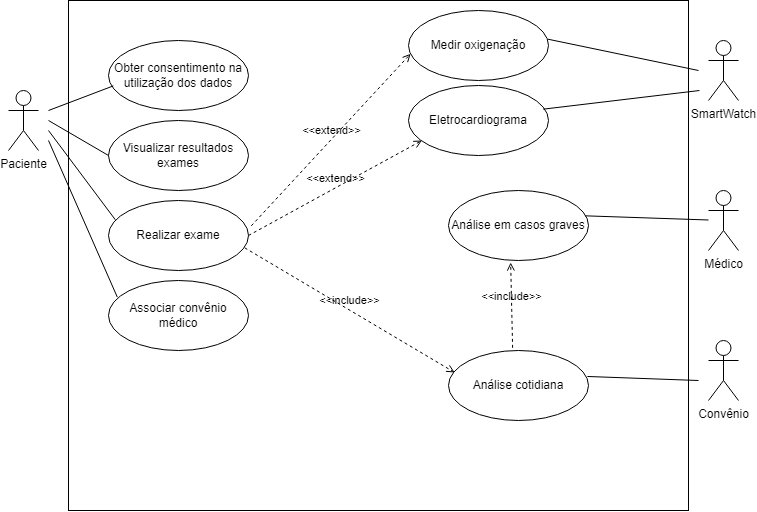

The diagram above was exported from draw.io. Its source (the exported page's mxGraphModel, read from the mxfile embedded in the PNG):
<mxGraphModel dx="873" dy="478" grid="1" gridSize="10" guides="1" tooltips="1" connect="1" arrows="1" fold="1" page="1" pageScale="1" pageWidth="827" pageHeight="1169" math="0" shadow="0">
  <root>
    <mxCell id="0" />
    <mxCell id="1" parent="0" />
    <mxCell id="T2MEmUB-2scd1BDm0A1Y-1" value="" style="rounded=0;whiteSpace=wrap;html=1;" vertex="1" parent="1">
      <mxGeometry x="100" y="20" width="620" height="510" as="geometry" />
    </mxCell>
    <object label="Paciente" Paciente="" id="T2MEmUB-2scd1BDm0A1Y-2">
      <mxCell style="shape=umlActor;verticalLabelPosition=bottom;verticalAlign=top;html=1;" vertex="1" parent="1">
        <mxGeometry x="40" y="110" width="30" height="60" as="geometry" />
      </mxCell>
    </object>
    <mxCell id="T2MEmUB-2scd1BDm0A1Y-3" value="Convênio" style="shape=umlActor;verticalLabelPosition=bottom;verticalAlign=top;html=1;" vertex="1" parent="1">
      <mxGeometry x="740" y="360" width="30" height="60" as="geometry" />
    </mxCell>
    <mxCell id="T2MEmUB-2scd1BDm0A1Y-4" value="SmartWatch" style="shape=umlActor;verticalLabelPosition=bottom;verticalAlign=top;html=1;" vertex="1" parent="1">
      <mxGeometry x="740" y="60" width="30" height="60" as="geometry" />
    </mxCell>
    <mxCell id="T2MEmUB-2scd1BDm0A1Y-16" value="Médico" style="shape=umlActor;verticalLabelPosition=bottom;verticalAlign=top;html=1;" vertex="1" parent="1">
      <mxGeometry x="740" y="210" width="30" height="60" as="geometry" />
    </mxCell>
    <mxCell id="T2MEmUB-2scd1BDm0A1Y-19" value="Obter consentimento na utilização dos dados" style="ellipse;whiteSpace=wrap;html=1;" vertex="1" parent="1">
      <mxGeometry x="140" y="60" width="140" height="70" as="geometry" />
    </mxCell>
    <mxCell id="T2MEmUB-2scd1BDm0A1Y-21" value="" style="endArrow=none;html=1;rounded=0;entryX=0.035;entryY=0.648;entryDx=0;entryDy=0;entryPerimeter=0;" edge="1" parent="1" target="T2MEmUB-2scd1BDm0A1Y-19">
      <mxGeometry width="50" height="50" relative="1" as="geometry">
        <mxPoint x="80" y="130" as="sourcePoint" />
        <mxPoint x="150" y="120" as="targetPoint" />
      </mxGeometry>
    </mxCell>
    <mxCell id="T2MEmUB-2scd1BDm0A1Y-23" value="Visualizar resultados exames" style="ellipse;whiteSpace=wrap;html=1;" vertex="1" parent="1">
      <mxGeometry x="140" y="140" width="140" height="70" as="geometry" />
    </mxCell>
    <mxCell id="T2MEmUB-2scd1BDm0A1Y-24" value="" style="endArrow=none;html=1;rounded=0;entryX=0;entryY=0.5;entryDx=0;entryDy=0;" edge="1" parent="1" target="T2MEmUB-2scd1BDm0A1Y-23">
      <mxGeometry width="50" height="50" relative="1" as="geometry">
        <mxPoint x="80" y="140" as="sourcePoint" />
        <mxPoint x="145" y="170" as="targetPoint" />
      </mxGeometry>
    </mxCell>
    <mxCell id="T2MEmUB-2scd1BDm0A1Y-25" value="Associar convênio médico" style="ellipse;whiteSpace=wrap;html=1;" vertex="1" parent="1">
      <mxGeometry x="140" y="300" width="140" height="70" as="geometry" />
    </mxCell>
    <mxCell id="T2MEmUB-2scd1BDm0A1Y-26" value="" style="endArrow=none;html=1;rounded=0;entryX=0.063;entryY=0.238;entryDx=0;entryDy=0;entryPerimeter=0;" edge="1" parent="1" target="T2MEmUB-2scd1BDm0A1Y-25">
      <mxGeometry width="50" height="50" relative="1" as="geometry">
        <mxPoint x="80" y="160" as="sourcePoint" />
        <mxPoint x="140" y="305" as="targetPoint" />
      </mxGeometry>
    </mxCell>
    <mxCell id="T2MEmUB-2scd1BDm0A1Y-27" value="Realizar exame" style="ellipse;whiteSpace=wrap;html=1;" vertex="1" parent="1">
      <mxGeometry x="140" y="220" width="140" height="70" as="geometry" />
    </mxCell>
    <mxCell id="T2MEmUB-2scd1BDm0A1Y-28" value="" style="endArrow=none;html=1;rounded=0;entryX=0.049;entryY=0.276;entryDx=0;entryDy=0;entryPerimeter=0;" edge="1" parent="1" target="T2MEmUB-2scd1BDm0A1Y-27">
      <mxGeometry width="50" height="50" relative="1" as="geometry">
        <mxPoint x="80" y="150" as="sourcePoint" />
        <mxPoint x="140" y="185" as="targetPoint" />
      </mxGeometry>
    </mxCell>
    <mxCell id="T2MEmUB-2scd1BDm0A1Y-29" value="Medir oxigenação" style="ellipse;whiteSpace=wrap;html=1;" vertex="1" parent="1">
      <mxGeometry x="440" y="30" width="140" height="70" as="geometry" />
    </mxCell>
    <mxCell id="T2MEmUB-2scd1BDm0A1Y-30" value="" style="endArrow=none;html=1;rounded=0;exitX=0.996;exitY=0.41;exitDx=0;exitDy=0;exitPerimeter=0;" edge="1" parent="1" source="T2MEmUB-2scd1BDm0A1Y-29">
      <mxGeometry width="50" height="50" relative="1" as="geometry">
        <mxPoint x="590" y="60" as="sourcePoint" />
        <mxPoint x="730" y="90" as="targetPoint" />
      </mxGeometry>
    </mxCell>
    <mxCell id="T2MEmUB-2scd1BDm0A1Y-31" value="Eletrocardiograma" style="ellipse;whiteSpace=wrap;html=1;" vertex="1" parent="1">
      <mxGeometry x="440" y="105" width="140" height="70" as="geometry" />
    </mxCell>
    <mxCell id="T2MEmUB-2scd1BDm0A1Y-32" value="" style="endArrow=none;html=1;rounded=0;exitX=0.963;exitY=0.338;exitDx=0;exitDy=0;exitPerimeter=0;" edge="1" parent="1" source="T2MEmUB-2scd1BDm0A1Y-31">
      <mxGeometry width="50" height="50" relative="1" as="geometry">
        <mxPoint x="580" y="110" as="sourcePoint" />
        <mxPoint x="731" y="110" as="targetPoint" />
      </mxGeometry>
    </mxCell>
    <mxCell id="T2MEmUB-2scd1BDm0A1Y-39" value="Análise cotidiana" style="ellipse;whiteSpace=wrap;html=1;" vertex="1" parent="1">
      <mxGeometry x="480" y="370" width="140" height="70" as="geometry" />
    </mxCell>
    <mxCell id="T2MEmUB-2scd1BDm0A1Y-40" value="Análise em casos graves" style="ellipse;whiteSpace=wrap;html=1;" vertex="1" parent="1">
      <mxGeometry x="480" y="210" width="140" height="70" as="geometry" />
    </mxCell>
    <mxCell id="T2MEmUB-2scd1BDm0A1Y-43" value="" style="endArrow=none;html=1;rounded=0;exitX=0.977;exitY=0.362;exitDx=0;exitDy=0;exitPerimeter=0;" edge="1" parent="1" source="T2MEmUB-2scd1BDm0A1Y-40" target="T2MEmUB-2scd1BDm0A1Y-16">
      <mxGeometry width="50" height="50" relative="1" as="geometry">
        <mxPoint x="640" y="250" as="sourcePoint" />
        <mxPoint x="690" y="200" as="targetPoint" />
      </mxGeometry>
    </mxCell>
    <mxCell id="T2MEmUB-2scd1BDm0A1Y-44" value="" style="endArrow=none;html=1;rounded=0;exitX=0.992;exitY=0.371;exitDx=0;exitDy=0;exitPerimeter=0;" edge="1" parent="1" source="T2MEmUB-2scd1BDm0A1Y-39">
      <mxGeometry width="50" height="50" relative="1" as="geometry">
        <mxPoint x="630" y="410" as="sourcePoint" />
        <mxPoint x="730" y="400" as="targetPoint" />
      </mxGeometry>
    </mxCell>
    <mxCell id="T2MEmUB-2scd1BDm0A1Y-47" value="&amp;lt;&amp;lt;include&amp;gt;&amp;gt;" style="html=1;verticalAlign=bottom;labelBackgroundColor=none;endArrow=open;endFill=0;dashed=1;rounded=0;exitX=0.973;exitY=0.676;exitDx=0;exitDy=0;exitPerimeter=0;entryX=0.044;entryY=0.314;entryDx=0;entryDy=0;entryPerimeter=0;" edge="1" parent="1" source="T2MEmUB-2scd1BDm0A1Y-27" target="T2MEmUB-2scd1BDm0A1Y-39">
      <mxGeometry width="160" relative="1" as="geometry">
        <mxPoint x="334" y="270" as="sourcePoint" />
        <mxPoint x="494" y="270" as="targetPoint" />
      </mxGeometry>
    </mxCell>
    <mxCell id="T2MEmUB-2scd1BDm0A1Y-49" value="&amp;lt;&amp;lt;include&amp;gt;&amp;gt;" style="html=1;verticalAlign=bottom;labelBackgroundColor=none;endArrow=open;endFill=0;dashed=1;rounded=0;exitX=0.458;exitY=-0.038;exitDx=0;exitDy=0;exitPerimeter=0;entryX=0.444;entryY=1.029;entryDx=0;entryDy=0;entryPerimeter=0;" edge="1" parent="1" source="T2MEmUB-2scd1BDm0A1Y-39" target="T2MEmUB-2scd1BDm0A1Y-40">
      <mxGeometry width="160" relative="1" as="geometry">
        <mxPoint x="540" y="320" as="sourcePoint" />
        <mxPoint x="700" y="320" as="targetPoint" />
      </mxGeometry>
    </mxCell>
    <mxCell id="T2MEmUB-2scd1BDm0A1Y-50" value="&amp;lt;&amp;lt;extend&amp;gt;&amp;gt;" style="html=1;verticalAlign=bottom;labelBackgroundColor=none;endArrow=open;endFill=0;dashed=1;rounded=0;exitX=1.02;exitY=0.362;exitDx=0;exitDy=0;exitPerimeter=0;entryX=0.015;entryY=0.619;entryDx=0;entryDy=0;entryPerimeter=0;" edge="1" parent="1" source="T2MEmUB-2scd1BDm0A1Y-27" target="T2MEmUB-2scd1BDm0A1Y-29">
      <mxGeometry width="160" relative="1" as="geometry">
        <mxPoint x="280" y="239.58" as="sourcePoint" />
        <mxPoint x="440" y="239.58" as="targetPoint" />
      </mxGeometry>
    </mxCell>
    <mxCell id="T2MEmUB-2scd1BDm0A1Y-51" value="&amp;lt;&amp;lt;extend&amp;gt;&amp;gt;" style="html=1;verticalAlign=bottom;labelBackgroundColor=none;endArrow=open;endFill=0;dashed=1;rounded=0;exitX=1;exitY=0.5;exitDx=0;exitDy=0;entryX=0.096;entryY=0.786;entryDx=0;entryDy=0;entryPerimeter=0;" edge="1" parent="1" source="T2MEmUB-2scd1BDm0A1Y-27" target="T2MEmUB-2scd1BDm0A1Y-31">
      <mxGeometry width="160" relative="1" as="geometry">
        <mxPoint x="340" y="230" as="sourcePoint" />
        <mxPoint x="500" y="230" as="targetPoint" />
      </mxGeometry>
    </mxCell>
  </root>
</mxGraphModel>